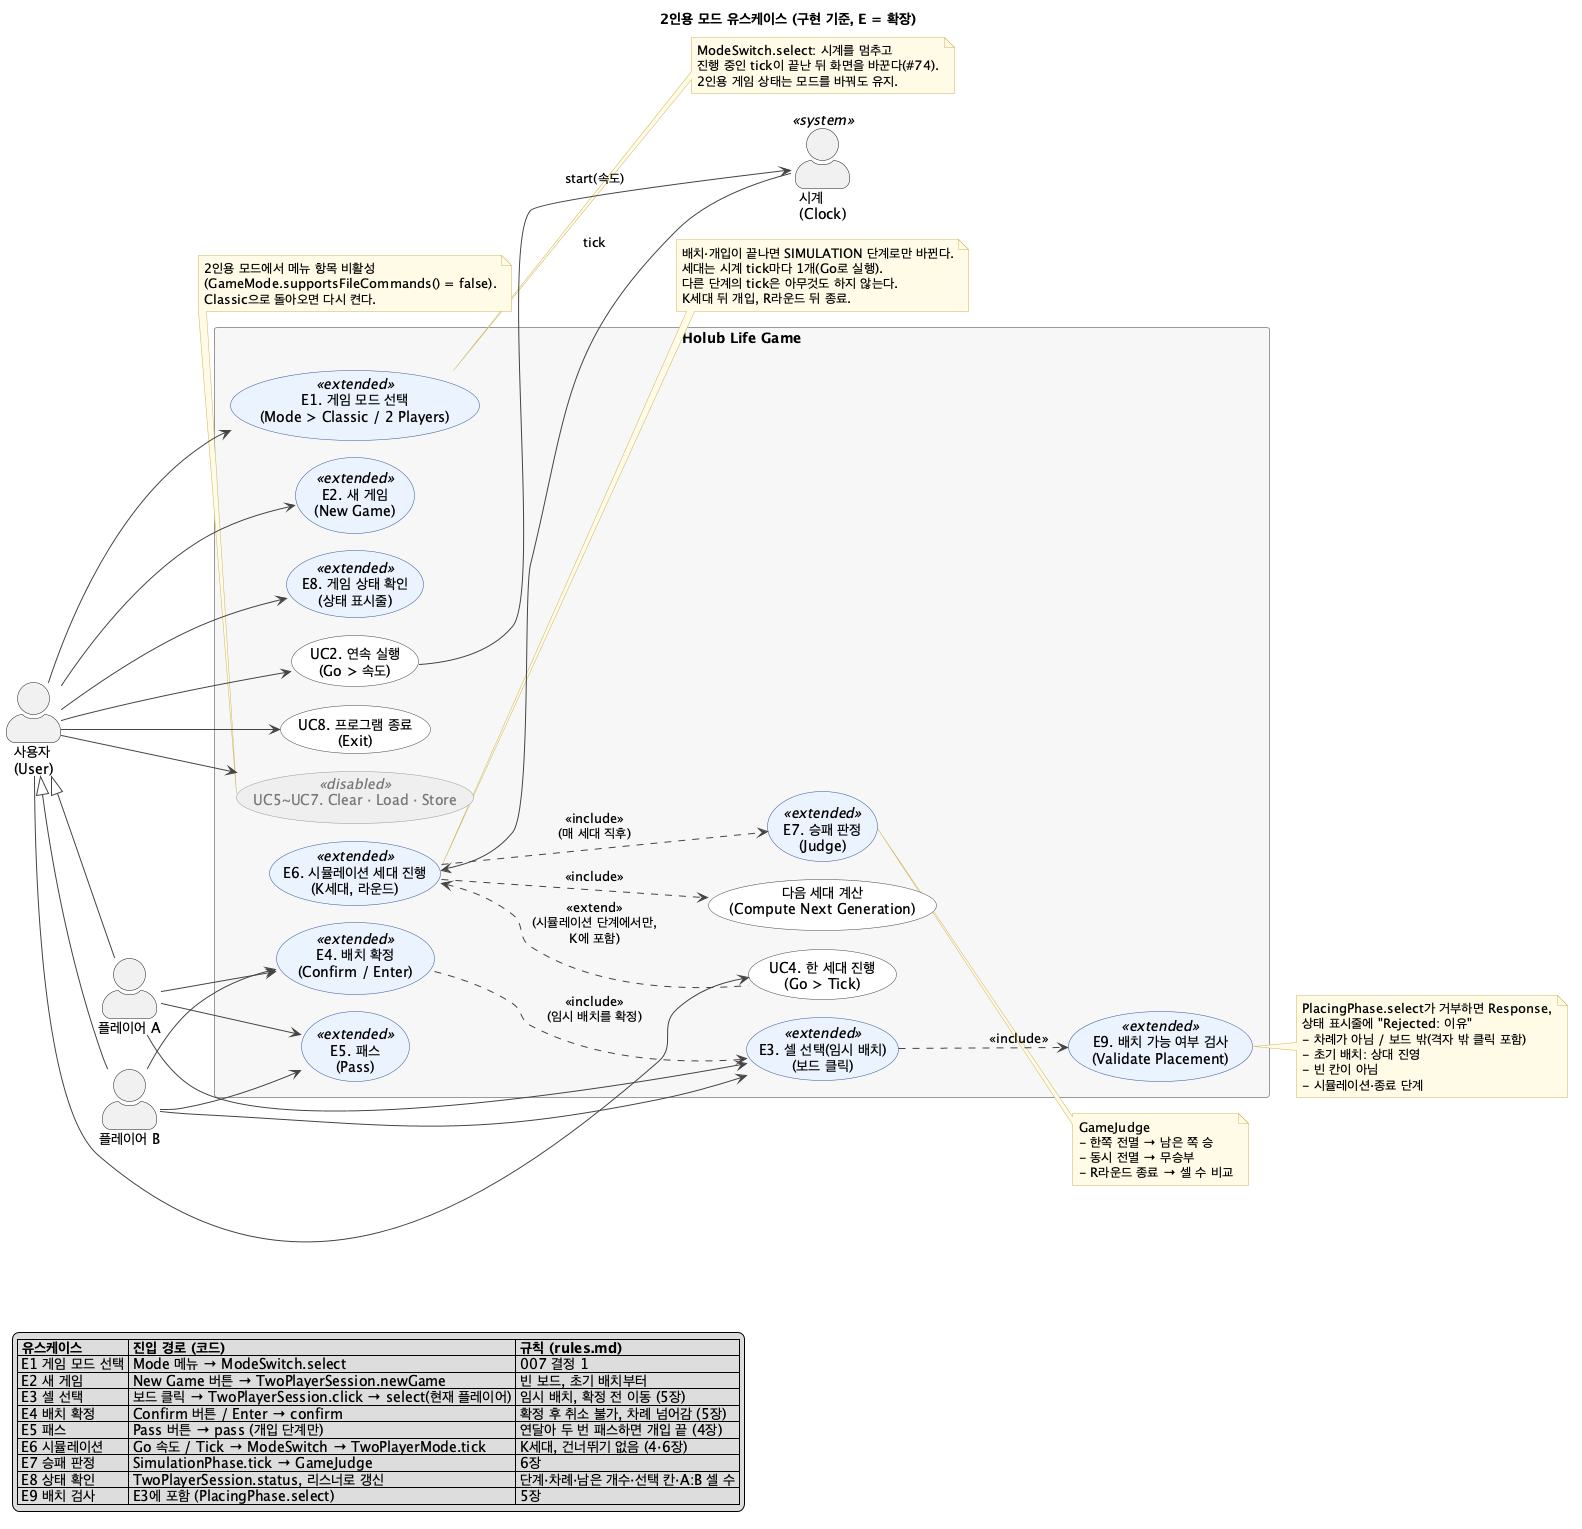

The diagram above was rendered by PlantUML. Its source (embedded in the PNG):
@startuml twoplayer-usecase
' 2인용 모드 유스케이스 다이어그램 (#8, 구현 기준)
' 원본 초안: diagrams/use-case diagram/holub-life-usecase-2p.puml (2026-11-02, 수정하지 않음)
' 근거 코드: ui/ModeSwitch, ui/GameMenu, twoplayer/TwoPlayerSession, twoplayer/ui/TwoPlayerPanel·TwoPlayerMode,
'           twoplayer/TwoPlayerGame·PlacingPhase·InterventionPhase·SimulationPhase·GameJudge
' 확장 유스케이스는 이름 앞에 'E'를 붙인다(과제 규칙). UC 번호는 holub-life-usecase.puml(클래식)과 같다.
' 초안과 달라진 점: E2 "2인 게임 시작" → "새 게임"(2인용 게임은 프로그램 시작 때 만들어지고, 다시 시작은 New Game 버튼),
'                   E6은 배치·개입이 끝나도 자동으로 돌지 않고 Go 메뉴(UC2 연속 실행 / UC4 Tick)로 진행,
'                   Clear·Load·Store(UC5~UC7)를 2인용 모드에서 비활성화.

skinparam defaultFontName "Noto Sans CJK KR"
skinparam shadowing false
skinparam packageStyle rectangle
skinparam actorStyle awesome
skinparam usecase {
  BackgroundColor #FFFFFF
  BorderColor #444444
  ArrowColor #444444
}
skinparam usecase<<extended>> {
  BackgroundColor #EAF2FF
  BorderColor #2F5597
}
skinparam usecase<<disabled>> {
  BackgroundColor #EEEEEE
  BorderColor #999999
  FontColor #777777
}
skinparam rectangle {
  BackgroundColor #F7F7F7
  BorderColor #999999
}
skinparam note {
  BackgroundColor #FFFBE6
  BorderColor #C9B458
}
left to right direction

title 2인용 모드 유스케이스 (구현 기준, E = 확장)

actor "사용자\n(User)" as User
actor "플레이어 A" as PA
actor "플레이어 B" as PB
actor "시계\n(Clock)" as Clock <<system>>

PA -up-|> User
PB -up-|> User

rectangle "Holub Life Game" {

  usecase "E1. 게임 모드 선택\n(Mode > Classic / 2 Players)" as E1 <<extended>>
  usecase "E2. 새 게임\n(New Game)" as E2 <<extended>>
  usecase "E3. 셀 선택(임시 배치)\n(보드 클릭)" as E3 <<extended>>
  usecase "E4. 배치 확정\n(Confirm / Enter)" as E4 <<extended>>
  usecase "E5. 패스\n(Pass)" as E5 <<extended>>
  usecase "E6. 시뮬레이션 세대 진행\n(K세대, 라운드)" as E6 <<extended>>
  usecase "E7. 승패 판정\n(Judge)" as E7 <<extended>>
  usecase "E8. 게임 상태 확인\n(상태 표시줄)" as E8 <<extended>>
  usecase "E9. 배치 가능 여부 검사\n(Validate Placement)" as E9 <<extended>>

  usecase "UC2. 연속 실행\n(Go > 속도)" as UC2
  usecase "UC4. 한 세대 진행\n(Go > Tick)" as UC4
  usecase "UC8. 프로그램 종료\n(Exit)" as UC8
  usecase "UC5~UC7. Clear · Load · Store" as UCF <<disabled>>
  usecase "다음 세대 계산\n(Compute Next Generation)" as CNG
}

User --> E1
User --> E2
User --> E8
User --> UC2
User --> UC4
User --> UC8
User --> UCF
PA --> E3
PB --> E3
PA --> E4
PB --> E4
PA --> E5
PB --> E5

E3 ..> E9 : <<include>>
E4 ..> E3 : <<include>>\n(임시 배치를 확정)
UC2 --> Clock : start(속도)
Clock --> E6 : tick
E6 <.. UC4 : <<extend>>\n(시뮬레이션 단계에서만,\nK에 포함)
E6 ..> CNG : <<include>>
E6 ..> E7 : <<include>>\n(매 세대 직후)

note right of E1
  ModeSwitch.select: 시계를 멈추고
  진행 중인 tick이 끝난 뒤 화면을 바꾼다(#74).
  2인용 게임 상태는 모드를 바꿔도 유지.
end note

note right of E9
  PlacingPhase.select가 거부하면 Response,
  상태 표시줄에 "Rejected: 이유"
  - 차례가 아님 / 보드 밖(격자 밖 클릭 포함)
  - 초기 배치: 상대 진영
  - 빈 칸이 아님
  - 시뮬레이션·종료 단계
end note

note right of E6
  배치·개입이 끝나면 SIMULATION 단계로만 바뀐다.
  세대는 시계 tick마다 1개(Go로 실행).
  다른 단계의 tick은 아무것도 하지 않는다.
  K세대 뒤 개입, R라운드 뒤 종료.
end note

note right of E7
  GameJudge
  - 한쪽 전멸 → 남은 쪽 승
  - 동시 전멸 → 무승부
  - R라운드 종료 → 셀 수 비교
end note

note bottom of UCF
  2인용 모드에서 메뉴 항목 비활성
  (GameMode.supportsFileCommands() = false).
  Classic으로 돌아오면 다시 켠다.
end note

legend bottom left
  |= 유스케이스 |= 진입 경로 (코드) |= 규칙 (rules.md) |
  | E1 게임 모드 선택 | Mode 메뉴 → ModeSwitch.select | 007 결정 1 |
  | E2 새 게임 | New Game 버튼 → TwoPlayerSession.newGame | 빈 보드, 초기 배치부터 |
  | E3 셀 선택 | 보드 클릭 → TwoPlayerSession.click → select(현재 플레이어) | 임시 배치, 확정 전 이동 (5장) |
  | E4 배치 확정 | Confirm 버튼 / Enter → confirm | 확정 후 취소 불가, 차례 넘어감 (5장) |
  | E5 패스 | Pass 버튼 → pass (개입 단계만) | 연달아 두 번 패스하면 개입 끝 (4장) |
  | E6 시뮬레이션 | Go 속도 / Tick → ModeSwitch → TwoPlayerMode.tick | K세대, 건너뛰기 없음 (4·6장) |
  | E7 승패 판정 | SimulationPhase.tick → GameJudge | 6장 |
  | E8 상태 확인 | TwoPlayerSession.status, 리스너로 갱신 | 단계·차례·남은 개수·선택 칸·A:B 셀 수 |
  | E9 배치 검사 | E3에 포함 (PlacingPhase.select) | 5장 |
endlegend

@enduml